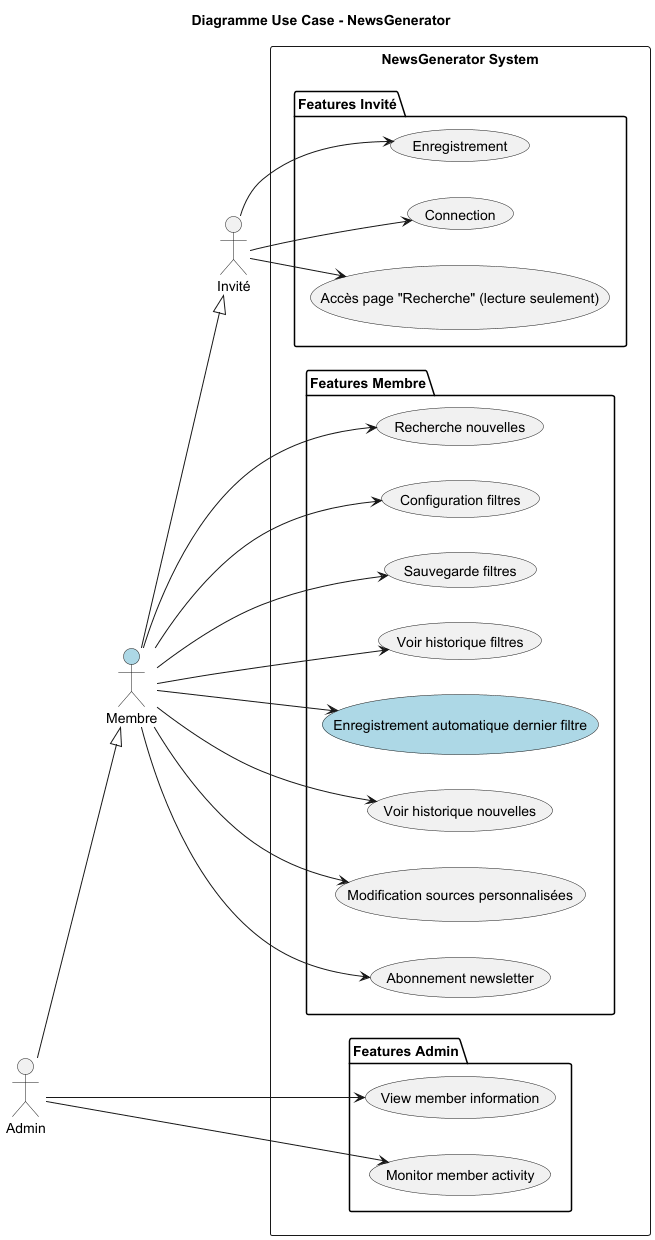

The diagram above was rendered by PlantUML. Its source (embedded in the PNG):
@startuml
title Diagramme Use Case - NewsGenerator
left to right direction

actor "Invité" as g
actor "Membre" as m #LightBlue
actor "Admin" as a

rectangle "NewsGenerator System" {
    package "Features Invité" {
        usecase "Enregistrement" as register
        usecase "Connection" as login
        usecase "Accès page "Recherche" (lecture seulement)" as accessSearch
    }

    package "Features Membre" {
        usecase "Recherche nouvelles" as searchNews
        usecase "Configuration filtres" as configFilters
        usecase "Sauvegarde filtres" as saveFilters
        usecase "Voir historique filtres" as viewFiltersHistory
        usecase "Enregistrement automatique dernier filtre" as autoSaveLastFilter #LightBlue
        usecase "Voir historique nouvelles" as newsHistory
        usecase "Modification sources personnalisées" as manageSources
        usecase "Abonnement newsletter" as subNewsletter
    }

    package "Features Admin" {
        usecase "View member information" as watchMember
        usecase "Monitor member activity" as monitorMember
    }
}

'guest
g --> register
g --> login
g --> accessSearch

'member
m --|> g
m --> searchNews
m --> configFilters
m --> saveFilters
m --> viewFiltersHistory
m --> autoSaveLastFilter
m --> newsHistory
m --> manageSources
m --> subNewsletter

'admin
a --|> m
a --> watchMember
a --> monitorMember

@enduml